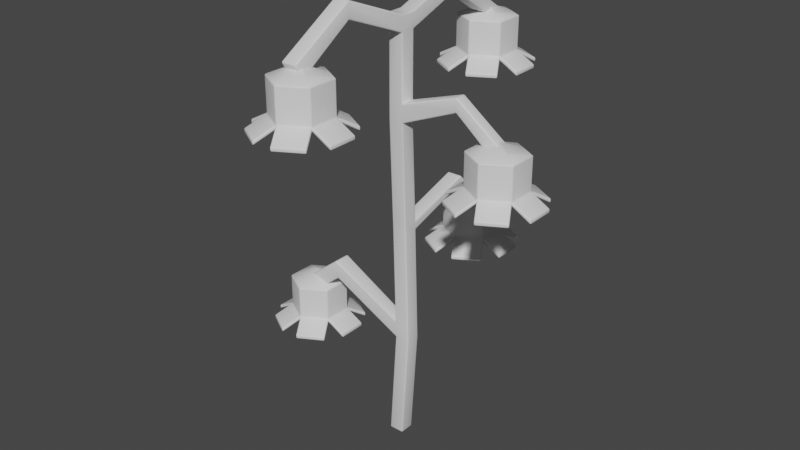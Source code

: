 # Source: Lily_of_the_valley_mature.blend  (saved by Blender 3.4.6; exported with 4.5.12 LTS)
import bpy
from mathutils import Matrix  # noqa: F401  (used for matrix-valued properties, if any)

bpy.ops.wm.read_factory_settings(use_empty=True)
scene = bpy.context.scene
scene.name = 'Scene'

# ---- collections
col_collection = bpy.data.collections.new('Collection'); scene.collection.children.link(col_collection)

# ---- materials (node trees are filled in below, after node groups)
mat_lily_of_the_valley_green = bpy.data.materials.new('Lily of the valley_green')
mat_lily_of_the_valley_green.use_transparent_shadow = False
mat_lily_of_the_valley_green.diffuse_color = (0.07914, 0.8, 0.02941, 1.0)
mat_lily_of_the_valley_white = bpy.data.materials.new('Lily of the valley_white')
mat_lily_of_the_valley_white.use_transparent_shadow = False

# ---- material node trees
mat_lily_of_the_valley_green.use_nodes = True; mat_lily_of_the_valley_green.node_tree.nodes.clear()
_N = mat_lily_of_the_valley_green.node_tree.nodes; _L = mat_lily_of_the_valley_green.node_tree.links
n0 = _N.new('ShaderNodeBsdfPrincipled'); n0.name = 'Principled BSDF'; n0.location = (10, 300)
n0.distribution = 'GGX'
n0.subsurface_method = 'RANDOM_WALK_SKIN'
n0.inputs[3].default_value = 1.45
n0.inputs[27].default_value = (0.0, 0.0, 0.0, 1.0)
n0.inputs[28].default_value = 1.0
n1 = _N.new('ShaderNodeOutputMaterial'); n1.name = 'Material Output'; n1.location = (300, 300)
_L.new(n0.outputs[0], n1.inputs[0])
n1.is_active_output = True
mat_lily_of_the_valley_white.use_nodes = True; mat_lily_of_the_valley_white.node_tree.nodes.clear()
_N = mat_lily_of_the_valley_white.node_tree.nodes; _L = mat_lily_of_the_valley_white.node_tree.links
n0 = _N.new('ShaderNodeBsdfPrincipled'); n0.name = 'Principled BSDF'; n0.location = (10, 300)
n0.distribution = 'GGX'
n0.subsurface_method = 'RANDOM_WALK_SKIN'
n0.inputs[3].default_value = 1.45
n0.inputs[27].default_value = (0.0, 0.0, 0.0, 1.0)
n0.inputs[28].default_value = 1.0
n1 = _N.new('ShaderNodeOutputMaterial'); n1.name = 'Material Output'; n1.location = (300, 300)
_L.new(n0.outputs[0], n1.inputs[0])
n1.is_active_output = True

# ---- world
world_world = bpy.data.worlds.new('World'); scene.world = world_world
world_world.use_nodes = True; world_world.node_tree.nodes.clear()
_N = world_world.node_tree.nodes; _L = world_world.node_tree.links
n0 = _N.new('ShaderNodeOutputWorld'); n0.name = 'World Output'; n0.location = (300, 300)
n1 = _N.new('ShaderNodeBackground'); n1.name = 'Background'; n1.location = (10, 300)
n1.inputs[0].default_value = (0.05088, 0.05088, 0.05088, 1.0)
_L.new(n1.outputs[0], n0.inputs[0])
n0.is_active_output = True
world_world.color = (0.05088, 0.05088, 0.05088)
world_world.use_sun_shadow = False
world_world.sun_shadow_jitter_overblur = 0.0

# ---- meshes
me_cube_001 = bpy.data.meshes.new('Cube.001')
me_cube_001.from_pydata([(-0.02175, -0.02175, -0.02175), (-0.02175, -0.02175, 0.9214), (-0.02175, 0.02175, -0.02175), (-0.02175, 0.02175, 0.9214), (0.02175, -0.02175, -0.02175), (0.02175, -0.02175, 0.9214), (0.02175, 0.02175, -0.02175), (0.02175, 0.02175, 0.9214), (-0.001392, -0.02175, 0.2926), (-0.02175, -0.008788, 0.607), (-0.02175, 0.0347, 0.607), (-0.001392, 0.02175, 0.2926), (0.02175, 0.0347, 0.607), (0.0421, 0.02175, 0.2926), (0.02175, -0.008788, 0.607), (0.0421, -0.02175, 0.2926), (-0.02175, -0.02175, 1.197), (-0.02175, 0.02175, 1.197), (0.02175, 0.02175, 1.197), (0.02175, -0.02175, 1.197), (-0.02175, -0.02175, 1.152), (-0.02175, 0.02175, 1.152), (0.02175, -0.02175, 1.152), (0.02175, 0.02175, 1.152), (-0.02175, 0.02175, 0.9732), (0.02175, 0.02175, 0.9732), (-0.02175, -0.02175, 0.9732), (0.02175, -0.02175, 0.9732), (-0.02175, -0.009816, 0.632), (-0.02175, 0.03367, 0.632), (0.02175, 0.03367, 0.632), (0.02175, -0.009816, 0.632), (-0.004367, -0.01985, 0.3386), (-0.004367, 0.02364, 0.3386), (0.03912, 0.02364, 0.3386), (0.03912, -0.01985, 0.3386), (0.00452, -0.1878, 1.264), (-0.03897, -0.1878, 1.264), (-0.03897, -0.1878, 1.218), (0.00452, -0.1878, 1.218), (-0.007267, -0.3531, 1.151), (-0.05076, -0.3531, 1.151), (-0.05076, -0.3307, 1.111), (-0.007267, -0.3307, 1.111), (0.181, 0.01672, 0.9866), (0.181, -0.01672, 0.9866), (0.181, 0.01672, 1.026), (0.181, -0.01672, 1.026), (0.2917, 0.03047, 0.8812), (0.2917, -0.00297, 0.8812), (0.3168, 0.03047, 0.912), (0.3168, -0.00297, 0.912), (-0.009281, 0.2101, 0.7036), (-0.009281, 0.207, 0.6789), (0.03421, 0.2101, 0.7036), (0.03421, 0.207, 0.6789), (-0.01377, 0.327, 0.5927), (-0.01377, 0.3041, 0.5826), (0.02972, 0.327, 0.5927), (0.02972, 0.3041, 0.5826), (-0.01262, 0.1722, 1.26), (0.03087, 0.1722, 1.26), (-0.01262, 0.1722, 1.214), (0.03087, 0.1722, 1.214), (-0.01262, 0.3672, 1.13), (0.03087, 0.3672, 1.13), (-0.01262, 0.3247, 1.114), (0.03087, 0.3247, 1.114), (-0.2168, 0.02652, 0.4516), (-0.2086, 0.02439, 0.4004), (-0.2086, -0.02463, 0.4004), (-0.2168, -0.0225, 0.4516), (-0.3344, 0.02408, 0.357), (-0.2981, 0.02218, 0.3286), (-0.2981, -0.02131, 0.3286), (-0.3344, -0.01941, 0.357)], [], [(28, 1, 3, 29), (29, 3, 7, 30), (30, 7, 5, 31), (31, 5, 1, 28), (2, 6, 4, 0), (21, 20, 16, 17), (4, 15, 8, 0), (35, 14, 9, 32), (6, 13, 15, 4), (34, 12, 14, 35), (2, 11, 13, 6), (33, 10, 12, 34), (0, 8, 11, 2), (32, 9, 10, 33), (18, 17, 16, 19), (19, 16, 37, 36), (18, 23, 63, 61), (22, 23, 18, 19), (27, 25, 23, 22), (25, 24, 21, 23), (26, 27, 22, 20), (24, 26, 20, 21), (3, 1, 26, 24), (1, 5, 27, 26), (7, 3, 24, 25), (7, 25, 46, 44), (14, 31, 28, 9), (12, 30, 31, 14), (30, 12, 55, 54), (9, 28, 29, 10), (33, 11, 69, 68), (11, 33, 34, 13), (13, 34, 35, 15), (15, 35, 32, 8), (39, 36, 40, 43), (20, 22, 39, 38), (22, 19, 36, 39), (16, 20, 38, 37), (42, 43, 40, 41), (36, 37, 41, 40), (38, 39, 43, 42), (37, 38, 42, 41), (47, 45, 49, 51), (25, 27, 47, 46), (27, 5, 45, 47), (5, 7, 44, 45), (49, 48, 50, 51), (45, 44, 48, 49), (46, 47, 51, 50), (44, 46, 50, 48), (52, 54, 58, 56), (10, 29, 52, 53), (12, 10, 53, 55), (29, 30, 54, 52), (57, 56, 58, 59), (54, 55, 59, 58), (55, 53, 57, 59), (53, 52, 56, 57), (60, 61, 65, 64), (21, 17, 60, 62), (17, 18, 61, 60), (23, 21, 62, 63), (67, 66, 64, 65), (63, 62, 66, 67), (62, 60, 64, 66), (61, 63, 67, 65), (70, 71, 75, 74), (11, 8, 70, 69), (32, 33, 68, 71), (8, 32, 71, 70), (74, 75, 72, 73), (68, 69, 73, 72), (71, 68, 72, 75), (69, 70, 74, 73)])
me_cube_001.polygons.foreach_set('use_smooth', [True] * 74)
_uv = me_cube_001.uv_layers.new(name='UVMap')
_uv.uv.foreach_set('vector', [0.5483, 0.0, 0.625, 0.0, 0.625, 0.25, 0.5483, 0.25, 0.5483, 0.25, 0.625, 0.25, 0.625, 0.5, 0.5483, 0.5, 0.5483, 0.5, 0.625, 0.5, 0.625, 0.75, 0.5483, 0.75, 0.5483, 0.75, 0.625, 0.75, 0.625, 1.0, 0.5483, 1.0, 0.125, 0.5, 0.375, 0.5, 0.375, 0.75, 0.125, 0.75, 0.625, 0.25, 0.625, 0.0, 0.625, 0.0, 0.625, 0.25, 0.375, 0.75, 0.4583, 0.75, 0.4583, 1.0, 0.375, 1.0, 0.4705, 0.75, 0.5417, 0.75, 0.5417, 1.0, 0.4705, 1.0, 0.375, 0.5, 0.4583, 0.5, 0.4583, 0.75, 0.375, 0.75, 0.4705, 0.5, 0.5417, 0.5, 0.5417, 0.75, 0.4705, 0.75, 0.375, 0.25, 0.4583, 0.25, 0.4583, 0.5, 0.375, 0.5, 0.4705, 0.25, 0.5417, 0.25, 0.5417, 0.5, 0.4705, 0.5, 0.375, 0.0, 0.4583, 0.0, 0.4583, 0.25, 0.375, 0.25, 0.4705, 0.0, 0.5417, 0.0, 0.5417, 0.25, 0.4705, 0.25, 0.625, 0.5, 0.875, 0.5, 0.875, 0.75, 0.625, 0.75, 0.625, 0.75, 0.875, 0.75, 0.875, 0.75, 0.625, 0.75, 0.625, 0.5, 0.625, 0.5, 0.625, 0.5, 0.625, 0.5, 0.625, 0.75, 0.625, 0.5, 0.625, 0.5, 0.625, 0.75, 0.625, 0.75, 0.625, 0.5, 0.625, 0.5, 0.625, 0.75, 0.625, 0.5, 0.625, 0.25, 0.625, 0.25, 0.625, 0.5, 0.625, 1.0, 0.625, 0.75, 0.625, 0.75, 0.625, 1.0, 0.625, 0.25, 0.625, 0.0, 0.625, 0.0, 0.625, 0.25, 0.625, 0.25, 0.625, 0.0, 0.625, 0.0, 0.625, 0.25, 0.625, 1.0, 0.625, 0.75, 0.625, 0.75, 0.625, 1.0, 0.625, 0.5, 0.625, 0.25, 0.625, 0.25, 0.625, 0.5, 0.625, 0.5, 0.625, 0.5, 0.625, 0.5, 0.625, 0.5, 0.5417, 0.75, 0.5483, 0.75, 0.5483, 1.0, 0.5417, 1.0, 0.5417, 0.5, 0.5483, 0.5, 0.5483, 0.75, 0.5417, 0.75, 0.5483, 0.5, 0.5417, 0.5, 0.5417, 0.5, 0.5483, 0.5, 0.5417, 0.0, 0.5483, 0.0, 0.5483, 0.25, 0.5417, 0.25, 0.4705, 0.25, 0.4583, 0.25, 0.4583, 0.25, 0.4705, 0.25, 0.4583, 0.25, 0.4705, 0.25, 0.4705, 0.5, 0.4583, 0.5, 0.4583, 0.5, 0.4705, 0.5, 0.4705, 0.75, 0.4583, 0.75, 0.4583, 0.75, 0.4705, 0.75, 0.4705, 1.0, 0.4583, 1.0, 0.625, 0.75, 0.625, 0.75, 0.625, 0.75, 0.625, 0.75, 0.625, 1.0, 0.625, 0.75, 0.625, 0.75, 0.625, 1.0, 0.625, 0.75, 0.625, 0.75, 0.625, 0.75, 0.625, 0.75, 0.625, 0.0, 0.625, 0.0, 0.625, 0.0, 0.625, 0.0, 0.625, 1.0, 0.625, 0.75, 0.625, 0.75, 0.625, 1.0, 0.625, 0.75, 0.875, 0.75, 0.875, 0.75, 0.625, 0.75, 0.625, 1.0, 0.625, 0.75, 0.625, 0.75, 0.625, 1.0, 0.625, 0.0, 0.625, 0.0, 0.625, 0.0, 0.625, 0.0, 0.625, 0.75, 0.625, 0.75, 0.625, 0.75, 0.625, 0.75, 0.625, 0.5, 0.625, 0.75, 0.625, 0.75, 0.625, 0.5, 0.625, 0.75, 0.625, 0.75, 0.625, 0.75, 0.625, 0.75, 0.625, 0.75, 0.625, 0.5, 0.625, 0.5, 0.625, 0.75, 0.625, 0.75, 0.625, 0.5, 0.625, 0.5, 0.625, 0.75, 0.625, 0.75, 0.625, 0.5, 0.625, 0.5, 0.625, 0.75, 0.625, 0.5, 0.625, 0.75, 0.625, 0.75, 0.625, 0.5, 0.625, 0.5, 0.625, 0.5, 0.625, 0.5, 0.625, 0.5, 0.5483, 0.25, 0.5483, 0.5, 0.5483, 0.5, 0.5483, 0.25, 0.5417, 0.25, 0.5483, 0.25, 0.5483, 0.25, 0.5417, 0.25, 0.5417, 0.5, 0.5417, 0.25, 0.5417, 0.25, 0.5417, 0.5, 0.5483, 0.25, 0.5483, 0.5, 0.5483, 0.5, 0.5483, 0.25, 0.5417, 0.25, 0.5483, 0.25, 0.5483, 0.5, 0.5417, 0.5, 0.5483, 0.5, 0.5417, 0.5, 0.5417, 0.5, 0.5483, 0.5, 0.5417, 0.5, 0.5417, 0.25, 0.5417, 0.25, 0.5417, 0.5, 0.5417, 0.25, 0.5483, 0.25, 0.5483, 0.25, 0.5417, 0.25, 0.875, 0.5, 0.625, 0.5, 0.625, 0.5, 0.875, 0.5, 0.625, 0.25, 0.625, 0.25, 0.625, 0.25, 0.625, 0.25, 0.875, 0.5, 0.625, 0.5, 0.625, 0.5, 0.875, 0.5, 0.625, 0.5, 0.625, 0.25, 0.625, 0.25, 0.625, 0.5, 0.625, 0.5, 0.625, 0.25, 0.625, 0.25, 0.625, 0.5, 0.625, 0.5, 0.625, 0.25, 0.625, 0.25, 0.625, 0.5, 0.625, 0.25, 0.625, 0.25, 0.625, 0.25, 0.625, 0.25, 0.625, 0.5, 0.625, 0.5, 0.625, 0.5, 0.625, 0.5, 0.4583, 1.0, 0.4705, 1.0, 0.4705, 1.0, 0.4583, 1.0, 0.4583, 0.25, 0.4583, 0.0, 0.4583, 0.0, 0.4583, 0.25, 0.4705, 0.0, 0.4705, 0.25, 0.4705, 0.25, 0.4705, 0.0, 0.4583, 1.0, 0.4705, 1.0, 0.4705, 1.0, 0.4583, 1.0, 0.4583, 0.0, 0.4705, 0.0, 0.4705, 0.25, 0.4583, 0.25, 0.4705, 0.25, 0.4583, 0.25, 0.4583, 0.25, 0.4705, 0.25, 0.4705, 0.0, 0.4705, 0.25, 0.4705, 0.25, 0.4705, 0.0, 0.4583, 0.25, 0.4583, 0.0, 0.4583, 0.0, 0.4583, 0.25])
me_cube_001.materials.append(mat_lily_of_the_valley_green)
me_cube_001.update()
me_cube_002 = bpy.data.meshes.new('Cube.002')
me_cube_002.from_pydata([(-0.3067, 0.08181, 0.356), (-0.3776, 0.04091, 0.3562), (-0.3776, -0.04091, 0.356), (-0.3067, -0.08181, 0.356), (-0.2359, -0.04091, 0.3562), (-0.2359, 0.04091, 0.356), (-0.3067, 0.08181, 0.2531), (-0.3776, 0.04091, 0.2531), (-0.3776, -0.04091, 0.2531), (-0.3067, -0.08181, 0.2531), (-0.2359, -0.04091, 0.2531), (-0.2359, 0.04091, 0.2531), (-0.2359, 0.04091, 0.2641), (-0.3067, 0.08181, 0.2641), (-0.3067, -0.08181, 0.2641), (-0.2359, -0.04091, 0.2641), (-0.3776, 0.04091, 0.2641), (-0.3776, -0.04091, 0.2641), (-0.2796, 0.1289, 0.2344), (-0.2087, 0.08799, 0.2344), (-0.2087, 0.08799, 0.2235), (-0.2796, 0.1289, 0.2235), (-0.2087, -0.08799, 0.2344), (-0.2796, -0.1289, 0.2344), (-0.2796, -0.1289, 0.2235), (-0.2087, -0.08799, 0.2235), (-0.432, -0.04091, 0.2344), (-0.432, 0.04091, 0.2344), (-0.432, 0.04091, 0.2235), (-0.432, -0.04091, 0.2235), (-0.1815, 0.04091, 0.2344), (-0.1815, -0.04091, 0.2344), (-0.1815, -0.04091, 0.2235), (-0.1815, 0.04091, 0.2235), (-0.3339, -0.1289, 0.2344), (-0.4048, -0.08799, 0.2344), (-0.4048, -0.08799, 0.2235), (-0.3339, -0.1289, 0.2235), (-0.4048, 0.08799, 0.2344), (-0.3339, 0.1289, 0.2344), (-0.3339, 0.1289, 0.2235), (-0.4048, 0.08799, 0.2235), (-0.3422, -0.06136, 0.356), (-0.2713, 0.06136, 0.356), (-0.3422, -0.06136, 0.2531), (-0.2713, 0.06136, 0.2531), (-0.3422, -0.06136, 0.2641), (-0.2713, 0.06136, 0.2641), (-0.2441, 0.1084, 0.2344), (-0.2441, 0.1084, 0.2235), (-0.3694, -0.1084, 0.2344), (-0.3694, -0.1084, 0.2235), (-0.3067, -4.47e-08, 0.3861), (-0.3422, 0.02045, 0.3711), (-0.2713, -0.02045, 0.3711), (0.01648, 0.3726, 0.6028), (-0.05437, 0.3316, 0.603), (-0.05437, 0.2498, 0.6028), (0.01648, 0.2089, 0.6028), (0.08733, 0.2498, 0.603), (0.08733, 0.3316, 0.6028), (0.01648, 0.3726, 0.5), (-0.05437, 0.3316, 0.5), (-0.05437, 0.2498, 0.5), (0.01648, 0.2089, 0.5), (0.08733, 0.2498, 0.5), (0.08733, 0.3316, 0.5), (0.08733, 0.3316, 0.5109), (0.01648, 0.3726, 0.5109), (0.01648, 0.2089, 0.5109), (0.08733, 0.2498, 0.5109), (-0.05437, 0.3316, 0.5109), (-0.05437, 0.2498, 0.5109), (0.04366, 0.4196, 0.4812), (0.1145, 0.3787, 0.4812), (0.1145, 0.3787, 0.4703), (0.04366, 0.4196, 0.4703), (0.1145, 0.2027, 0.4812), (0.04366, 0.1618, 0.4812), (0.04366, 0.1618, 0.4703), (0.1145, 0.2027, 0.4703), (-0.1087, 0.2498, 0.4812), (-0.1087, 0.3316, 0.4812), (-0.1087, 0.3316, 0.4703), (-0.1087, 0.2498, 0.4703), (0.1417, 0.3316, 0.4812), (0.1417, 0.2498, 0.4812), (0.1417, 0.2498, 0.4703), (0.1417, 0.3316, 0.4703), (-0.0107, 0.1618, 0.4812), (-0.08155, 0.2027, 0.4812), (-0.08155, 0.2027, 0.4703), (-0.0107, 0.1618, 0.4703), (-0.08155, 0.3787, 0.4812), (-0.0107, 0.4196, 0.4812), (-0.0107, 0.4196, 0.4703), (-0.08155, 0.3787, 0.4703), (-0.01895, 0.2294, 0.6028), (0.05191, 0.3521, 0.6028), (-0.01895, 0.2294, 0.5), (0.05191, 0.3521, 0.5), (-0.01895, 0.2294, 0.5109), (0.05191, 0.3521, 0.5109), (0.07909, 0.3992, 0.4812), (0.07909, 0.3992, 0.4703), (-0.04613, 0.1823, 0.4812), (-0.04613, 0.1823, 0.4703), (0.01648, 0.2907, 0.633), (-0.01895, 0.3112, 0.618), (0.05191, 0.2703, 0.618), (0.2886, 0.09251, 0.906), (0.2178, 0.05161, 0.9062), (0.2178, -0.03021, 0.906), (0.2886, -0.07112, 0.906), (0.3595, -0.03021, 0.9062), (0.3595, 0.05161, 0.906), (0.2886, 0.09251, 0.8031), (0.2178, 0.05161, 0.8031), (0.2178, -0.03021, 0.8031), (0.2886, -0.07112, 0.8031), (0.3595, -0.03021, 0.8031), (0.3595, 0.05161, 0.8031), (0.3595, 0.05161, 0.8141), (0.2886, 0.09251, 0.8141), (0.2886, -0.07112, 0.8141), (0.3595, -0.03021, 0.8141), (0.2178, 0.05161, 0.8141), (0.2178, -0.03021, 0.8141), (0.3158, 0.1396, 0.7844), (0.3867, 0.09868, 0.7844), (0.3867, 0.09868, 0.7735), (0.3158, 0.1396, 0.7735), (0.3867, -0.07729, 0.7844), (0.3158, -0.1182, 0.7844), (0.3158, -0.1182, 0.7735), (0.3867, -0.07729, 0.7735), (0.1634, -0.03021, 0.7844), (0.1634, 0.05161, 0.7844), (0.1634, 0.05161, 0.7735), (0.1634, -0.03021, 0.7735), (0.4138, 0.05161, 0.7844), (0.4138, -0.03021, 0.7844), (0.4138, -0.03021, 0.7735), (0.4138, 0.05161, 0.7735), (0.2614, -0.1182, 0.7844), (0.1906, -0.07729, 0.7844), (0.1906, -0.07729, 0.7735), (0.2614, -0.1182, 0.7735), (0.1906, 0.09868, 0.7844), (0.2614, 0.1396, 0.7844), (0.2614, 0.1396, 0.7735), (0.1906, 0.09868, 0.7735), (0.2532, -0.05066, 0.906), (0.324, 0.07206, 0.906), (0.2532, -0.05066, 0.8031), (0.324, 0.07206, 0.8031), (0.2532, -0.05066, 0.8141), (0.324, 0.07206, 0.8141), (0.3512, 0.1191, 0.7844), (0.3512, 0.1191, 0.7735), (0.226, -0.09774, 0.7844), (0.226, -0.09774, 0.7735), (0.2886, 0.0107, 0.9361), (0.2532, 0.03115, 0.9211), (0.324, -0.009755, 0.9211), (0.01365, 0.418, 1.117), (-0.05721, 0.3771, 1.117), (-0.05721, 0.2953, 1.117), (0.01365, 0.2544, 1.117), (0.0845, 0.2953, 1.117), (0.0845, 0.3771, 1.117), (0.01365, 0.418, 1.014), (-0.05721, 0.3771, 1.014), (-0.05721, 0.2953, 1.014), (0.01365, 0.2544, 1.014), (0.0845, 0.2953, 1.014), (0.0845, 0.3771, 1.014), (0.0845, 0.3771, 1.025), (0.01365, 0.418, 1.025), (0.01365, 0.2544, 1.025), (0.0845, 0.2953, 1.025), (-0.05721, 0.3771, 1.025), (-0.05721, 0.2953, 1.025), (0.04083, 0.4651, 0.9951), (0.1117, 0.4242, 0.9951), (0.1117, 0.4242, 0.9842), (0.04083, 0.4651, 0.9842), (0.1117, 0.2482, 0.9951), (0.04083, 0.2073, 0.9951), (0.04083, 0.2073, 0.9842), (0.1117, 0.2482, 0.9842), (-0.1116, 0.2953, 0.9951), (-0.1116, 0.3771, 0.9951), (-0.1116, 0.3771, 0.9842), (-0.1116, 0.2953, 0.9842), (0.1389, 0.3771, 0.9951), (0.1389, 0.2953, 0.9951), (0.1389, 0.2953, 0.9842), (0.1389, 0.3771, 0.9842), (-0.01354, 0.2073, 0.9951), (-0.08439, 0.2482, 0.9951), (-0.08439, 0.2482, 0.9842), (-0.01354, 0.2073, 0.9842), (-0.08439, 0.4242, 0.9951), (-0.01354, 0.4651, 0.9951), (-0.01354, 0.4651, 0.9842), (-0.08439, 0.4242, 0.9842), (-0.02178, 0.2748, 1.117), (0.04907, 0.3976, 1.117), (-0.02178, 0.2748, 1.014), (0.04907, 0.3976, 1.014), (-0.02178, 0.2748, 1.025), (0.04907, 0.3976, 1.025), (0.07625, 0.4446, 0.9951), (0.07625, 0.4446, 0.9842), (-0.04896, 0.2278, 0.9951), (-0.04896, 0.2278, 0.9842), (0.01365, 0.3362, 1.147), (-0.02178, 0.3566, 1.132), (0.04907, 0.3157, 1.132), (-0.0222, -0.2421, 1.117), (-0.09305, -0.283, 1.117), (-0.09305, -0.3648, 1.117), (-0.0222, -0.4057, 1.117), (0.04865, -0.3648, 1.117), (0.04865, -0.283, 1.117), (-0.0222, -0.2421, 1.014), (-0.09305, -0.283, 1.014), (-0.09305, -0.3648, 1.014), (-0.0222, -0.4057, 1.014), (0.04865, -0.3648, 1.014), (0.04865, -0.283, 1.014), (0.04865, -0.283, 1.025), (-0.0222, -0.2421, 1.025), (-0.0222, -0.4057, 1.025), (0.04865, -0.3648, 1.025), (-0.09305, -0.283, 1.025), (-0.09305, -0.3648, 1.025), (0.004982, -0.195, 0.9951), (0.07584, -0.2359, 0.9951), (0.07584, -0.2359, 0.9842), (0.004982, -0.195, 0.9842), (0.07584, -0.4119, 0.9951), (0.004982, -0.4528, 0.9951), (0.004982, -0.4528, 0.9842), (0.07584, -0.4119, 0.9842), (-0.1474, -0.3648, 0.9951), (-0.1474, -0.283, 0.9951), (-0.1474, -0.283, 0.9842), (-0.1474, -0.3648, 0.9842), (0.103, -0.283, 0.9951), (0.103, -0.3648, 0.9951), (0.103, -0.3648, 0.9842), (0.103, -0.283, 0.9842), (-0.04938, -0.4528, 0.9951), (-0.1202, -0.4119, 0.9951), (-0.1202, -0.4119, 0.9842), (-0.04938, -0.4528, 0.9842), (-0.1202, -0.2359, 0.9951), (-0.04938, -0.195, 0.9951), (-0.04938, -0.195, 0.9842), (-0.1202, -0.2359, 0.9842), (-0.05763, -0.3852, 1.117), (0.01323, -0.2625, 1.117), (-0.05763, -0.3852, 1.014), (0.01323, -0.2625, 1.014), (-0.05763, -0.3852, 1.025), (0.01323, -0.2625, 1.025), (0.04041, -0.2154, 0.9951), (0.04041, -0.2154, 0.9842), (-0.08481, -0.4323, 0.9951), (-0.08481, -0.4323, 0.9842), (-0.0222, -0.3239, 1.147), (-0.05763, -0.3034, 1.132), (0.01323, -0.3443, 1.132)], [], [(54, 3, 4), (44, 45, 11, 10, 9), (12, 19, 48, 47), (6, 21, 49, 45), (34, 50, 51, 37), (17, 35, 50, 46), (9, 37, 51, 44), (5, 54, 4), (1, 0, 13, 16), (42, 2, 17, 46), (5, 4, 15, 12), (2, 1, 16, 17), (4, 3, 14, 15), (43, 5, 12, 47), (48, 19, 20, 49), (47, 48, 18, 13), (11, 20, 19, 12), (45, 49, 20, 11), (13, 18, 21, 6), (22, 23, 24, 25), (14, 23, 22, 15), (9, 24, 23, 14), (10, 25, 24, 9), (15, 22, 25, 10), (26, 27, 28, 29), (16, 27, 26, 17), (7, 28, 27, 16), (8, 29, 28, 7), (17, 26, 29, 8), (30, 31, 32, 33), (15, 31, 30, 12), (10, 32, 31, 15), (11, 33, 32, 10), (12, 30, 33, 11), (50, 35, 36, 51), (46, 50, 34, 14), (8, 36, 35, 17), (44, 51, 36, 8), (14, 34, 37, 9), (38, 39, 40, 41), (13, 39, 38, 16), (6, 40, 39, 13), (7, 41, 40, 6), (16, 38, 41, 7), (18, 48, 49, 21), (0, 43, 47, 13), (3, 42, 46, 14), (0, 1, 53), (7, 6, 45, 44, 8), (2, 42, 52, 53), (43, 0, 53, 52), (1, 2, 53), (52, 42, 3, 54), (43, 52, 54, 5), (109, 58, 59), (99, 100, 66, 65, 64), (67, 74, 103, 102), (61, 76, 104, 100), (89, 105, 106, 92), (72, 90, 105, 101), (64, 92, 106, 99), (60, 109, 59), (56, 55, 68, 71), (97, 57, 72, 101), (60, 59, 70, 67), (57, 56, 71, 72), (59, 58, 69, 70), (98, 60, 67, 102), (103, 74, 75, 104), (102, 103, 73, 68), (66, 75, 74, 67), (100, 104, 75, 66), (68, 73, 76, 61), (77, 78, 79, 80), (69, 78, 77, 70), (64, 79, 78, 69), (65, 80, 79, 64), (70, 77, 80, 65), (81, 82, 83, 84), (71, 82, 81, 72), (62, 83, 82, 71), (63, 84, 83, 62), (72, 81, 84, 63), (85, 86, 87, 88), (70, 86, 85, 67), (65, 87, 86, 70), (66, 88, 87, 65), (67, 85, 88, 66), (105, 90, 91, 106), (101, 105, 89, 69), (63, 91, 90, 72), (99, 106, 91, 63), (69, 89, 92, 64), (93, 94, 95, 96), (68, 94, 93, 71), (61, 95, 94, 68), (62, 96, 95, 61), (71, 93, 96, 62), (73, 103, 104, 76), (55, 98, 102, 68), (58, 97, 101, 69), (55, 56, 108), (62, 61, 100, 99, 63), (57, 97, 107, 108), (98, 55, 108, 107), (56, 57, 108), (107, 97, 58, 109), (98, 107, 109, 60), (164, 113, 114), (154, 155, 121, 120, 119), (122, 129, 158, 157), (116, 131, 159, 155), (144, 160, 161, 147), (127, 145, 160, 156), (119, 147, 161, 154), (115, 164, 114), (111, 110, 123, 126), (152, 112, 127, 156), (115, 114, 125, 122), (112, 111, 126, 127), (114, 113, 124, 125), (153, 115, 122, 157), (158, 129, 130, 159), (157, 158, 128, 123), (121, 130, 129, 122), (155, 159, 130, 121), (123, 128, 131, 116), (132, 133, 134, 135), (124, 133, 132, 125), (119, 134, 133, 124), (120, 135, 134, 119), (125, 132, 135, 120), (136, 137, 138, 139), (126, 137, 136, 127), (117, 138, 137, 126), (118, 139, 138, 117), (127, 136, 139, 118), (140, 141, 142, 143), (125, 141, 140, 122), (120, 142, 141, 125), (121, 143, 142, 120), (122, 140, 143, 121), (160, 145, 146, 161), (156, 160, 144, 124), (118, 146, 145, 127), (154, 161, 146, 118), (124, 144, 147, 119), (148, 149, 150, 151), (123, 149, 148, 126), (116, 150, 149, 123), (117, 151, 150, 116), (126, 148, 151, 117), (128, 158, 159, 131), (110, 153, 157, 123), (113, 152, 156, 124), (110, 111, 163), (117, 116, 155, 154, 118), (112, 152, 162, 163), (153, 110, 163, 162), (111, 112, 163), (162, 152, 113, 164), (153, 162, 164, 115), (219, 168, 169), (209, 210, 176, 175, 174), (177, 184, 213, 212), (171, 186, 214, 210), (199, 215, 216, 202), (182, 200, 215, 211), (174, 202, 216, 209), (170, 219, 169), (166, 165, 178, 181), (207, 167, 182, 211), (170, 169, 180, 177), (167, 166, 181, 182), (169, 168, 179, 180), (208, 170, 177, 212), (213, 184, 185, 214), (212, 213, 183, 178), (176, 185, 184, 177), (210, 214, 185, 176), (178, 183, 186, 171), (187, 188, 189, 190), (179, 188, 187, 180), (174, 189, 188, 179), (175, 190, 189, 174), (180, 187, 190, 175), (191, 192, 193, 194), (181, 192, 191, 182), (172, 193, 192, 181), (173, 194, 193, 172), (182, 191, 194, 173), (195, 196, 197, 198), (180, 196, 195, 177), (175, 197, 196, 180), (176, 198, 197, 175), (177, 195, 198, 176), (215, 200, 201, 216), (211, 215, 199, 179), (173, 201, 200, 182), (209, 216, 201, 173), (179, 199, 202, 174), (203, 204, 205, 206), (178, 204, 203, 181), (171, 205, 204, 178), (172, 206, 205, 171), (181, 203, 206, 172), (183, 213, 214, 186), (165, 208, 212, 178), (168, 207, 211, 179), (165, 166, 218), (172, 171, 210, 209, 173), (167, 207, 217, 218), (208, 165, 218, 217), (166, 167, 218), (217, 207, 168, 219), (208, 217, 219, 170), (274, 223, 224), (264, 265, 231, 230, 229), (232, 239, 268, 267), (226, 241, 269, 265), (254, 270, 271, 257), (237, 255, 270, 266), (229, 257, 271, 264), (225, 274, 224), (221, 220, 233, 236), (262, 222, 237, 266), (225, 224, 235, 232), (222, 221, 236, 237), (224, 223, 234, 235), (263, 225, 232, 267), (268, 239, 240, 269), (267, 268, 238, 233), (231, 240, 239, 232), (265, 269, 240, 231), (233, 238, 241, 226), (242, 243, 244, 245), (234, 243, 242, 235), (229, 244, 243, 234), (230, 245, 244, 229), (235, 242, 245, 230), (246, 247, 248, 249), (236, 247, 246, 237), (227, 248, 247, 236), (228, 249, 248, 227), (237, 246, 249, 228), (250, 251, 252, 253), (235, 251, 250, 232), (230, 252, 251, 235), (231, 253, 252, 230), (232, 250, 253, 231), (270, 255, 256, 271), (266, 270, 254, 234), (228, 256, 255, 237), (264, 271, 256, 228), (234, 254, 257, 229), (258, 259, 260, 261), (233, 259, 258, 236), (226, 260, 259, 233), (227, 261, 260, 226), (236, 258, 261, 227), (238, 268, 269, 241), (220, 263, 267, 233), (223, 262, 266, 234), (220, 221, 273), (227, 226, 265, 264, 228), (222, 262, 272, 273), (263, 220, 273, 272), (221, 222, 273), (272, 262, 223, 274), (263, 272, 274, 225)])
me_cube_002.polygons.foreach_set('use_smooth', [True] * 270)
_uv = me_cube_002.uv_layers.new(name='UVMap')
_uv.uv.foreach_set('vector', [0.0, 0.0, 0.0, 0.0, 0.0, 0.0, 0.0, 0.0, 0.0, 0.0, 0.0, 0.0, 0.0, 0.0, 0.0, 0.0, 0.0, 0.0, 0.0, 0.0, 0.0, 0.0, 0.0, 0.0, 0.0, 0.0, 0.0, 0.0, 0.0, 0.0, 0.0, 0.0, 0.0, 0.0, 0.0, 0.0, 0.0, 0.0, 0.0, 0.0, 0.0, 0.0, 0.0, 0.0, 0.0, 0.0, 0.0, 0.0, 0.0, 0.0, 0.0, 0.0, 0.0, 0.0, 0.0, 0.0, 0.0, 0.0, 0.0, 0.0, 0.0, 0.0, 0.0, 0.0, 0.0, 0.0, 0.0, 0.0, 0.0, 0.0, 0.0, 0.0, 0.0, 0.0, 0.0, 0.0, 0.0, 0.0, 0.0, 0.0, 0.0, 0.0, 0.0, 0.0, 0.0, 0.0, 0.0, 0.0, 0.0, 0.0, 0.0, 0.0, 0.0, 0.0, 0.0, 0.0, 0.0, 0.0, 0.0, 0.0, 0.0, 0.0, 0.0, 0.0, 0.0, 0.0, 0.0, 0.0, 0.0, 0.0, 0.0, 0.0, 0.0, 0.0, 0.0, 0.0, 0.0, 0.0, 0.0, 0.0, 0.0, 0.0, 0.0, 0.0, 0.0, 0.0, 0.0, 0.0, 0.0, 0.0, 0.0, 0.0, 0.0, 0.0, 0.0, 0.0, 0.0, 0.0, 0.0, 0.0, 0.0, 0.0, 0.0, 0.0, 0.0, 0.0, 0.0, 0.0, 0.0, 0.0, 0.0, 0.0, 0.0, 0.0, 0.0, 0.0, 0.0, 0.0, 0.0, 0.0, 0.0, 0.0, 0.0, 0.0, 0.0, 0.0, 0.0, 0.0, 0.0, 0.0, 0.0, 0.0, 0.0, 0.0, 0.0, 0.0, 0.0, 0.0, 0.0, 0.0, 0.0, 0.0, 0.0, 0.0, 0.0, 0.0, 0.0, 0.0, 0.0, 0.0, 0.0, 0.0, 0.0, 0.0, 0.0, 0.0, 0.0, 0.0, 0.0, 0.0, 0.0, 0.0, 0.0, 0.0, 0.0, 0.0, 0.0, 0.0, 0.0, 0.0, 0.0, 0.0, 0.0, 0.0, 0.0, 0.0, 0.0, 0.0, 0.0, 0.0, 0.0, 0.0, 0.0, 0.0, 0.0, 0.0, 0.0, 0.0, 0.0, 0.0, 0.0, 0.0, 0.0, 0.0, 0.0, 0.0, 0.0, 0.0, 0.0, 0.0, 0.0, 0.0, 0.0, 0.0, 0.0, 0.0, 0.0, 0.0, 0.0, 0.0, 0.0, 0.0, 0.0, 0.0, 0.0, 0.0, 0.0, 0.0, 0.0, 0.0, 0.0, 0.0, 0.0, 0.0, 0.0, 0.0, 0.0, 0.0, 0.0, 0.0, 0.0, 0.0, 0.0, 0.0, 0.0, 0.0, 0.0, 0.0, 0.0, 0.0, 0.0, 0.0, 0.0, 0.0, 0.0, 0.0, 0.0, 0.0, 0.0, 0.0, 0.0, 0.0, 0.0, 0.0, 0.0, 0.0, 0.0, 0.0, 0.0, 0.0, 0.0, 0.0, 0.0, 0.0, 0.0, 0.0, 0.0, 0.0, 0.0, 0.0, 0.0, 0.0, 0.0, 0.0, 0.0, 0.0, 0.0, 0.0, 0.0, 0.0, 0.0, 0.0, 0.0, 0.0, 0.0, 0.0, 0.0, 0.0, 0.0, 0.0, 0.0, 0.0, 0.0, 0.0, 0.0, 0.0, 0.0, 0.0, 0.0, 0.0, 0.0, 0.0, 0.0, 0.0, 0.0, 0.0, 0.0, 0.0, 0.0, 0.0, 0.0, 0.0, 0.0, 0.0, 0.0, 0.0, 0.0, 0.0, 0.0, 0.0, 0.0, 0.0, 0.0, 0.0, 0.0, 0.0, 0.0, 0.0, 0.0, 0.0, 0.0, 0.0, 0.0, 0.0, 0.0, 0.0, 0.0, 0.0, 0.0, 0.0, 0.0, 0.0, 0.0, 0.0, 0.0, 0.0, 0.0, 0.0, 0.0, 0.0, 0.0, 0.0, 0.0, 0.0, 0.0, 0.0, 0.0, 0.0, 0.0, 0.0, 0.0, 0.0, 0.0, 0.0, 0.0, 0.0, 0.0, 0.0, 0.0, 0.0, 0.0, 0.0, 0.0, 0.0, 0.0, 0.0, 0.0, 0.0, 0.0, 0.0, 0.0, 0.0, 0.0, 0.0, 0.0, 0.0, 0.0, 0.0, 0.0, 0.0, 0.0, 0.0, 0.0, 0.0, 0.0, 0.0, 0.0, 0.0, 0.0, 0.0, 0.0, 0.0, 0.0, 0.0, 0.0, 0.0, 0.0, 0.0, 0.0, 0.0, 0.0, 0.0, 0.0, 0.0, 0.0, 0.0, 0.0, 0.0, 0.0, 0.0, 0.0, 0.0, 0.0, 0.0, 0.0, 0.0, 0.0, 0.0, 0.0, 0.0, 0.0, 0.0, 0.0, 0.0, 0.0, 0.0, 0.0, 0.0, 0.0, 0.0, 0.0, 0.0, 0.0, 0.0, 0.0, 0.0, 0.0, 0.0, 0.0, 0.0, 0.0, 0.0, 0.0, 0.0, 0.0, 0.0, 0.0, 0.0, 0.0, 0.0, 0.0, 0.0, 0.0, 0.0, 0.0, 0.0, 0.0, 0.0, 0.0, 0.0, 0.0, 0.0, 0.0, 0.0, 0.0, 0.0, 0.0, 0.0, 0.0, 0.0, 0.0, 0.0, 0.0, 0.0, 0.0, 0.0, 0.0, 0.0, 0.0, 0.0, 0.0, 0.0, 0.0, 0.0, 0.0, 0.0, 0.0, 0.0, 0.0, 0.0, 0.0, 0.0, 0.0, 0.0, 0.0, 0.0, 0.0, 0.0, 0.0, 0.0, 0.0, 0.0, 0.0, 0.0, 0.0, 0.0, 0.0, 0.0, 0.0, 0.0, 0.0, 0.0, 0.0, 0.0, 0.0, 0.0, 0.0, 0.0, 0.0, 0.0, 0.0, 0.0, 0.0, 0.0, 0.0, 0.0, 0.0, 0.0, 0.0, 0.0, 0.0, 0.0, 0.0, 0.0, 0.0, 0.0, 0.0, 0.0, 0.0, 0.0, 0.0, 0.0, 0.0, 0.0, 0.0, 0.0, 0.0, 0.0, 0.0, 0.0, 0.0, 0.0, 0.0, 0.0, 0.0, 0.0, 0.0, 0.0, 0.0, 0.0, 0.0, 0.0, 0.0, 0.0, 0.0, 0.0, 0.0, 0.0, 0.0, 0.0, 0.0, 0.0, 0.0, 0.0, 0.0, 0.0, 0.0, 0.0, 0.0, 0.0, 0.0, 0.0, 0.0, 0.0, 0.0, 0.0, 0.0, 0.0, 0.0, 0.0, 0.0, 0.0, 0.0, 0.0, 0.0, 0.0, 0.0, 0.0, 0.0, 0.0, 0.0, 0.0, 0.0, 0.0, 0.0, 0.0, 0.0, 0.0, 0.0, 0.0, 0.0, 0.0, 0.0, 0.0, 0.0, 0.0, 0.0, 0.0, 0.0, 0.0, 0.0, 0.0, 0.0, 0.0, 0.0, 0.0, 0.0, 0.0, 0.0, 0.0, 0.0, 0.0, 0.0, 0.0, 0.0, 0.0, 0.0, 0.0, 0.0, 0.0, 0.0, 0.0, 0.0, 0.0, 0.0, 0.0, 0.0, 0.0, 0.0, 0.0, 0.0, 0.0, 0.0, 0.0, 0.0, 0.0, 0.0, 0.0, 0.0, 0.0, 0.0, 0.0, 0.0, 0.0, 0.0, 0.0, 0.0, 0.0, 0.0, 0.0, 0.0, 0.0, 0.0, 0.0, 0.0, 0.0, 0.0, 0.0, 0.0, 0.0, 0.0, 0.0, 0.0, 0.0, 0.0, 0.0, 0.0, 0.0, 0.0, 0.0, 0.0, 0.0, 0.0, 0.0, 0.0, 0.0, 0.0, 0.0, 0.0, 0.0, 0.0, 0.0, 0.0, 0.0, 0.0, 0.0, 0.0, 0.0, 0.0, 0.0, 0.0, 0.0, 0.0, 0.0, 0.0, 0.0, 0.0, 0.0, 0.0, 0.0, 0.0, 0.0, 0.0, 0.0, 0.0, 0.0, 0.0, 0.0, 0.0, 0.0, 0.0, 0.0, 0.0, 0.0, 0.0, 0.0, 0.0, 0.0, 0.0, 0.0, 0.0, 0.0, 0.0, 0.0, 0.0, 0.0, 0.0, 0.0, 0.0, 0.0, 0.0, 0.0, 0.0, 0.0, 0.0, 0.0, 0.0, 0.0, 0.0, 0.0, 0.0, 0.0, 0.0, 0.0, 0.0, 0.0, 0.0, 0.0, 0.0, 0.0, 0.0, 0.0, 0.0, 0.0, 0.0, 0.0, 0.0, 0.0, 0.0, 0.0, 0.0, 0.0, 0.0, 0.0, 0.0, 0.0, 0.0, 0.0, 0.0, 0.0, 0.0, 0.0, 0.0, 0.0, 0.0, 0.0, 0.0, 0.0, 0.0, 0.0, 0.0, 0.0, 0.0, 0.0, 0.0, 0.0, 0.0, 0.0, 0.0, 0.0, 0.0, 0.0, 0.0, 0.0, 0.0, 0.0, 0.0, 0.0, 0.0, 0.0, 0.0, 0.0, 0.0, 0.0, 0.0, 0.0, 0.0, 0.0, 0.0, 0.0, 0.0, 0.0, 0.0, 0.0, 0.0, 0.0, 0.0, 0.0, 0.0, 0.0, 0.0, 0.0, 0.0, 0.0, 0.0, 0.0, 0.0, 0.0, 0.0, 0.0, 0.0, 0.0, 0.0, 0.0, 0.0, 0.0, 0.0, 0.0, 0.0, 0.0, 0.0, 0.0, 0.0, 0.0, 0.0, 0.0, 0.0, 0.0, 0.0, 0.0, 0.0, 0.0, 0.0, 0.0, 0.0, 0.0, 0.0, 0.0, 0.0, 0.0, 0.0, 0.0, 0.0, 0.0, 0.0, 0.0, 0.0, 0.0, 0.0, 0.0, 0.0, 0.0, 0.0, 0.0, 0.0, 0.0, 0.0, 0.0, 0.0, 0.0, 0.0, 0.0, 0.0, 0.0, 0.0, 0.0, 0.0, 0.0, 0.0, 0.0, 0.0, 0.0, 0.0, 0.0, 0.0, 0.0, 0.0, 0.0, 0.0, 0.0, 0.0, 0.0, 0.0, 0.0, 0.0, 0.0, 0.0, 0.0, 0.0, 0.0, 0.0, 0.0, 0.0, 0.0, 0.0, 0.0, 0.0, 0.0, 0.0, 0.0, 0.0, 0.0, 0.0, 0.0, 0.0, 0.0, 0.0, 0.0, 0.0, 0.0, 0.0, 0.0, 0.0, 0.0, 0.0, 0.0, 0.0, 0.0, 0.0, 0.0, 0.0, 0.0, 0.0, 0.0, 0.0, 0.0, 0.0, 0.0, 0.0, 0.0, 0.0, 0.0, 0.0, 0.0, 0.0, 0.0, 0.0, 0.0, 0.0, 0.0, 0.0, 0.0, 0.0, 0.0, 0.0, 0.0, 0.0, 0.0, 0.0, 0.0, 0.0, 0.0, 0.0, 0.0, 0.0, 0.0, 0.0, 0.0, 0.0, 0.0, 0.0, 0.0, 0.0, 0.0, 0.0, 0.0, 0.0, 0.0, 0.0, 0.0, 0.0, 0.0, 0.0, 0.0, 0.0, 0.0, 0.0, 0.0, 0.0, 0.0, 0.0, 0.0, 0.0, 0.0, 0.0, 0.0, 0.0, 0.0, 0.0, 0.0, 0.0, 0.0, 0.0, 0.0, 0.0, 0.0, 0.0, 0.0, 0.0, 0.0, 0.0, 0.0, 0.0, 0.0, 0.0, 0.0, 0.0, 0.0, 0.0, 0.0, 0.0, 0.0, 0.0, 0.0, 0.0, 0.0, 0.0, 0.0, 0.0, 0.0, 0.0, 0.0, 0.0, 0.0, 0.0, 0.0, 0.0, 0.0, 0.0, 0.0, 0.0, 0.0, 0.0, 0.0, 0.0, 0.0, 0.0, 0.0, 0.0, 0.0, 0.0, 0.0, 0.0, 0.0, 0.0, 0.0, 0.0, 0.0, 0.0, 0.0, 0.0, 0.0, 0.0, 0.0, 0.0, 0.0, 0.0, 0.0, 0.0, 0.0, 0.0, 0.0, 0.0, 0.0, 0.0, 0.0, 0.0, 0.0, 0.0, 0.0, 0.0, 0.0, 0.0, 0.0, 0.0, 0.0, 0.0, 0.0, 0.0, 0.0, 0.0, 0.0, 0.0, 0.0, 0.0, 0.0, 0.0, 0.0, 0.0, 0.0, 0.0, 0.0, 0.0, 0.0, 0.0, 0.0, 0.0, 0.0, 0.0, 0.0, 0.0, 0.0, 0.0, 0.0, 0.0, 0.0, 0.0, 0.0, 0.0, 0.0, 0.0, 0.0, 0.0, 0.0, 0.0, 0.0, 0.0, 0.0, 0.0, 0.0, 0.0, 0.0, 0.0, 0.0, 0.0, 0.0, 0.0, 0.0, 0.0, 0.0, 0.0, 0.0, 0.0, 0.0, 0.0, 0.0, 0.0, 0.0, 0.0, 0.0, 0.0, 0.0, 0.0, 0.0, 0.0, 0.0, 0.0, 0.0, 0.0, 0.0, 0.0, 0.0, 0.0, 0.0, 0.0, 0.0, 0.0, 0.0, 0.0, 0.0, 0.0, 0.0, 0.0, 0.0, 0.0, 0.0, 0.0, 0.0, 0.0, 0.0, 0.0, 0.0, 0.0, 0.0, 0.0, 0.0, 0.0, 0.0, 0.0, 0.0, 0.0, 0.0, 0.0, 0.0, 0.0, 0.0, 0.0, 0.0, 0.0, 0.0, 0.0, 0.0, 0.0, 0.0, 0.0, 0.0, 0.0, 0.0, 0.0, 0.0, 0.0, 0.0, 0.0, 0.0, 0.0, 0.0, 0.0, 0.0, 0.0, 0.0, 0.0, 0.0, 0.0, 0.0, 0.0, 0.0, 0.0, 0.0, 0.0, 0.0, 0.0, 0.0, 0.0, 0.0, 0.0, 0.0, 0.0, 0.0, 0.0, 0.0, 0.0, 0.0, 0.0, 0.0, 0.0, 0.0, 0.0, 0.0, 0.0, 0.0, 0.0, 0.0, 0.0, 0.0, 0.0, 0.0, 0.0, 0.0, 0.0, 0.0, 0.0, 0.0, 0.0, 0.0, 0.0, 0.0, 0.0, 0.0, 0.0, 0.0, 0.0, 0.0, 0.0, 0.0, 0.0, 0.0, 0.0, 0.0, 0.0, 0.0, 0.0, 0.0, 0.0, 0.0, 0.0, 0.0, 0.0, 0.0, 0.0, 0.0, 0.0, 0.0, 0.0, 0.0, 0.0, 0.0, 0.0, 0.0, 0.0, 0.0, 0.0, 0.0, 0.0, 0.0, 0.0, 0.0, 0.0, 0.0, 0.0, 0.0, 0.0, 0.0, 0.0, 0.0, 0.0, 0.0, 0.0, 0.0, 0.0, 0.0, 0.0, 0.0, 0.0, 0.0, 0.0, 0.0, 0.0, 0.0, 0.0, 0.0, 0.0, 0.0, 0.0, 0.0, 0.0, 0.0, 0.0, 0.0, 0.0, 0.0, 0.0, 0.0, 0.0, 0.0, 0.0, 0.0, 0.0, 0.0, 0.0, 0.0, 0.0, 0.0, 0.0, 0.0, 0.0, 0.0, 0.0, 0.0, 0.0, 0.0, 0.0, 0.0, 0.0, 0.0, 0.0, 0.0, 0.0, 0.0, 0.0, 0.0, 0.0, 0.0, 0.0, 0.0, 0.0, 0.0, 0.0, 0.0, 0.0, 0.0, 0.0, 0.0, 0.0, 0.0, 0.0, 0.0, 0.0, 0.0, 0.0, 0.0, 0.0, 0.0, 0.0, 0.0, 0.0, 0.0, 0.0, 0.0, 0.0, 0.0, 0.0, 0.0, 0.0, 0.0, 0.0, 0.0, 0.0, 0.0, 0.0, 0.0, 0.0, 0.0, 0.0, 0.0, 0.0, 0.0, 0.0, 0.0, 0.0, 0.0, 0.0, 0.0, 0.0, 0.0, 0.0, 0.0, 0.0, 0.0, 0.0, 0.0, 0.0, 0.0, 0.0, 0.0, 0.0, 0.0, 0.0, 0.0, 0.0, 0.0, 0.0, 0.0, 0.0, 0.0, 0.0, 0.0, 0.0, 0.0, 0.0, 0.0, 0.0, 0.0, 0.0, 0.0, 0.0, 0.0, 0.0, 0.0, 0.0, 0.0, 0.0, 0.0, 0.0, 0.0, 0.0, 0.0, 0.0, 0.0, 0.0, 0.0, 0.0, 0.0, 0.0, 0.0, 0.0, 0.0, 0.0, 0.0, 0.0, 0.0, 0.0, 0.0, 0.0, 0.0, 0.0, 0.0, 0.0, 0.0, 0.0, 0.0, 0.0, 0.0, 0.0, 0.0, 0.0, 0.0, 0.0, 0.0, 0.0, 0.0, 0.0, 0.0, 0.0, 0.0, 0.0, 0.0, 0.0, 0.0, 0.0, 0.0, 0.0, 0.0, 0.0, 0.0, 0.0, 0.0, 0.0, 0.0, 0.0, 0.0, 0.0, 0.0, 0.0, 0.0, 0.0, 0.0, 0.0, 0.0, 0.0, 0.0, 0.0, 0.0, 0.0, 0.0, 0.0, 0.0, 0.0, 0.0, 0.0, 0.0, 0.0, 0.0, 0.0, 0.0, 0.0, 0.0, 0.0, 0.0, 0.0, 0.0, 0.0, 0.0, 0.0, 0.0, 0.0, 0.0, 0.0, 0.0, 0.0, 0.0, 0.0, 0.0, 0.0, 0.0, 0.0, 0.0, 0.0, 0.0, 0.0, 0.0, 0.0, 0.0, 0.0, 0.0, 0.0, 0.0, 0.0, 0.0, 0.0, 0.0, 0.0, 0.0, 0.0, 0.0, 0.0, 0.0, 0.0, 0.0, 0.0, 0.0, 0.0, 0.0, 0.0, 0.0, 0.0, 0.0, 0.0, 0.0, 0.0, 0.0, 0.0, 0.0, 0.0, 0.0, 0.0, 0.0, 0.0, 0.0, 0.0, 0.0, 0.0, 0.0, 0.0, 0.0, 0.0, 0.0, 0.0, 0.0, 0.0, 0.0, 0.0, 0.0, 0.0, 0.0, 0.0, 0.0, 0.0, 0.0, 0.0, 0.0, 0.0, 0.0, 0.0, 0.0, 0.0, 0.0, 0.0, 0.0, 0.0, 0.0, 0.0, 0.0, 0.0, 0.0, 0.0, 0.0, 0.0, 0.0, 0.0, 0.0, 0.0, 0.0, 0.0, 0.0, 0.0, 0.0, 0.0, 0.0, 0.0, 0.0, 0.0, 0.0, 0.0, 0.0, 0.0, 0.0, 0.0, 0.0, 0.0, 0.0, 0.0, 0.0, 0.0, 0.0, 0.0, 0.0, 0.0, 0.0, 0.0, 0.0, 0.0, 0.0, 0.0, 0.0, 0.0, 0.0, 0.0, 0.0, 0.0, 0.0, 0.0, 0.0, 0.0, 0.0, 0.0, 0.0, 0.0, 0.0, 0.0, 0.0, 0.0, 0.0, 0.0, 0.0, 0.0, 0.0, 0.0, 0.0, 0.0, 0.0, 0.0, 0.0, 0.0, 0.0, 0.0, 0.0, 0.0, 0.0, 0.0, 0.0, 0.0, 0.0, 0.0, 0.0, 0.0, 0.0, 0.0, 0.0, 0.0, 0.0, 0.0, 0.0, 0.0, 0.0, 0.0, 0.0, 0.0, 0.0, 0.0, 0.0, 0.0, 0.0, 0.0, 0.0, 0.0, 0.0, 0.0, 0.0, 0.0, 0.0, 0.0, 0.0, 0.0, 0.0, 0.0, 0.0, 0.0, 0.0, 0.0, 0.0, 0.0, 0.0, 0.0, 0.0, 0.0, 0.0, 0.0, 0.0, 0.0, 0.0, 0.0, 0.0, 0.0, 0.0, 0.0, 0.0, 0.0, 0.0, 0.0, 0.0, 0.0, 0.0, 0.0, 0.0, 0.0, 0.0, 0.0, 0.0, 0.0, 0.0, 0.0, 0.0, 0.0, 0.0, 0.0, 0.0, 0.0, 0.0, 0.0, 0.0, 0.0, 0.0, 0.0, 0.0, 0.0, 0.0, 0.0, 0.0, 0.0, 0.0, 0.0, 0.0, 0.0, 0.0, 0.0, 0.0, 0.0, 0.0, 0.0, 0.0, 0.0, 0.0, 0.0, 0.0, 0.0, 0.0, 0.0, 0.0, 0.0, 0.0, 0.0, 0.0, 0.0, 0.0, 0.0, 0.0, 0.0, 0.0, 0.0, 0.0, 0.0, 0.0, 0.0, 0.0, 0.0, 0.0, 0.0, 0.0, 0.0, 0.0, 0.0, 0.0, 0.0, 0.0, 0.0, 0.0, 0.0, 0.0, 0.0, 0.0, 0.0, 0.0, 0.0, 0.0, 0.0, 0.0, 0.0, 0.0, 0.0, 0.0, 0.0, 0.0, 0.0, 0.0, 0.0, 0.0, 0.0, 0.0, 0.0, 0.0, 0.0, 0.0, 0.0, 0.0, 0.0, 0.0, 0.0, 0.0, 0.0, 0.0, 0.0, 0.0, 0.0, 0.0, 0.0, 0.0, 0.0, 0.0, 0.0, 0.0, 0.0, 0.0, 0.0, 0.0, 0.0, 0.0, 0.0, 0.0, 0.0, 0.0, 0.0, 0.0, 0.0, 0.0, 0.0, 0.0, 0.0, 0.0, 0.0, 0.0, 0.0, 0.0, 0.0, 0.0, 0.0, 0.0, 0.0, 0.0, 0.0, 0.0, 0.0, 0.0, 0.0, 0.0, 0.0, 0.0, 0.0, 0.0, 0.0, 0.0, 0.0, 0.0, 0.0, 0.0, 0.0, 0.0, 0.0, 0.0, 0.0, 0.0, 0.0, 0.0, 0.0, 0.0, 0.0, 0.0, 0.0, 0.0, 0.0, 0.0, 0.0, 0.0, 0.0, 0.0, 0.0, 0.0, 0.0, 0.0, 0.0, 0.0, 0.0, 0.0, 0.0, 0.0, 0.0, 0.0, 0.0, 0.0, 0.0, 0.0, 0.0, 0.0, 0.0, 0.0, 0.0, 0.0, 0.0, 0.0, 0.0, 0.0, 0.0, 0.0, 0.0, 0.0, 0.0, 0.0, 0.0, 0.0, 0.0, 0.0, 0.0, 0.0, 0.0, 0.0, 0.0, 0.0, 0.0, 0.0, 0.0, 0.0, 0.0, 0.0, 0.0, 0.0, 0.0, 0.0, 0.0, 0.0, 0.0, 0.0, 0.0, 0.0, 0.0, 0.0, 0.0, 0.0, 0.0, 0.0, 0.0, 0.0, 0.0, 0.0, 0.0, 0.0, 0.0, 0.0, 0.0, 0.0, 0.0, 0.0, 0.0, 0.0, 0.0, 0.0, 0.0, 0.0, 0.0, 0.0, 0.0, 0.0, 0.0, 0.0, 0.0, 0.0, 0.0, 0.0, 0.0, 0.0, 0.0, 0.0])
me_cube_002.materials.append(mat_lily_of_the_valley_white)
me_cube_002.update()

# ---- objects
ob_lily_of_the_valleyb = bpy.data.objects.new('Lily of the valleyB', me_cube_001)
ob_lily_of_the_valleyb_2 = bpy.data.objects.new('Lily of the valleyB_2', me_cube_002)

# ---- transforms, parenting, visibility, modifiers, constraints
ob_lily_of_the_valleyb.location = (0.0, 0.0, 0.0)
_m = ob_lily_of_the_valleyb.modifiers.new('Bevel', 'BEVEL')
_m.width = 0.004
_m.width_pct = 0.004
_m.segments = 3
ob_lily_of_the_valleyb_2.location = (0.0, 0.0, 0.0)
_m = ob_lily_of_the_valleyb_2.modifiers.new('Bevel', 'BEVEL')
_m.width = 0.003
_m.width_pct = 0.003
_m.segments = 3

# ---- collection membership
col_collection.objects.link(ob_lily_of_the_valleyb)
col_collection.objects.link(ob_lily_of_the_valleyb_2)

# ---- scene / render settings (as saved in the file)
scene.frame_start = 1; scene.frame_end = 250; scene.frame_set(1)
scene.render.engine = 'BLENDER_EEVEE_NEXT'
scene.cycles.sampling_pattern = 'TABULATED_SOBOL'
scene.cycles.use_light_tree = False
scene.view_settings.view_transform = 'Filmic'
bpy.context.view_layer.update()

# ---- added for rendering (the .blend has no active camera and no usable light): camera, sun
cam_auto = bpy.data.cameras.new('AutoCamera')
cam_auto.lens = 50.0
cam_auto.sensor_width = 36.0
cam_auto.clip_end = 1000.0
ob_auto_camera = bpy.data.objects.new('AutoCamera', cam_auto)
scene.collection.objects.link(ob_auto_camera)
ob_auto_camera.location = (1.64701, -1.98111, 1.94541)
ob_auto_camera.rotation_euler = (1.09748, -7.21219e-08, 0.694738)
scene.camera = ob_auto_camera
light_auto_sun = bpy.data.lights.new('AutoSun', 'SUN')
light_auto_sun.energy = 3.0
light_auto_sun.angle = 0.0523599
ob_auto_sun = bpy.data.objects.new('AutoSun', light_auto_sun)
scene.collection.objects.link(ob_auto_sun)
ob_auto_sun.rotation_euler = (0.872665, 0.174533, 0.523599)
bpy.context.view_layer.update()
